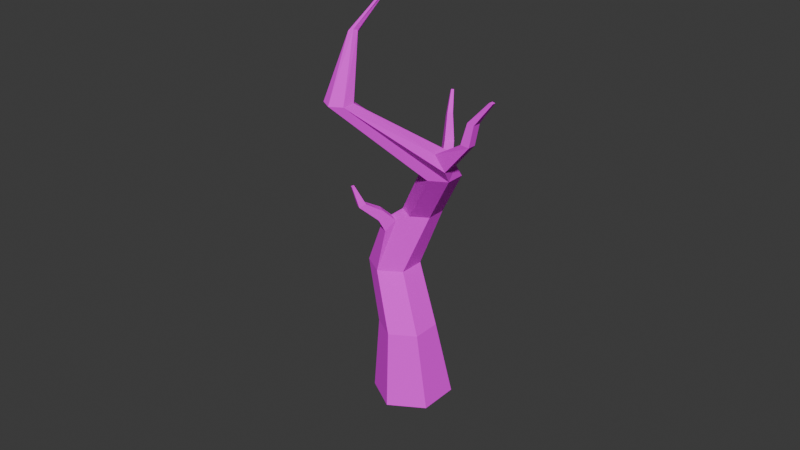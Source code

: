 # Source: bush_burned.blend  (saved by Blender 4.1.24; exported with 4.5.12 LTS)
import bpy
from mathutils import Matrix  # noqa: F401  (used for matrix-valued properties, if any)

bpy.ops.wm.read_factory_settings(use_empty=True)
scene = bpy.context.scene
scene.name = 'Scene'

# ---- collections
col_collection = bpy.data.collections.new('Collection'); scene.collection.children.link(col_collection)

# ---- images (referenced by path relative to the original .blend; pixels are not part of the script)
import os
ASSET_DIR = os.environ.get("B2B_ASSET_DIR", "")  # directory of the original .blend (textures are referenced by path, not embedded)
HERE = os.path.dirname(os.path.abspath(__file__))  # packed textures are extracted next to this script under _unpacked/

def load_image(name, relpath, width, height, colorspace="sRGB"):
    """Load a texture the original file referenced (path relative to the .blend, or extracted next to this script)."""
    p = next((c for c in (os.path.join(HERE, relpath), os.path.join(ASSET_DIR, relpath)) if relpath and os.path.exists(c)), "")
    if p:
        img = bpy.data.images.load(p, check_existing=True)
        img.name = name
    else:  # same state as the original file: an image datablock whose file is absent (Cycles renders it pink)
        img = bpy.data.images.new(name, width, height)
        img.source = "FILE"
        img.filepath = "//" + (relpath or name)
    img.colorspace_settings.name = colorspace
    return img
img_material_base_color = load_image('Material Base Color', 'DeadBush Base Color.png', 1024, 1024, 'sRGB')

# ---- materials (node trees are filled in below, after node groups)
mat_material = bpy.data.materials.new('Material')
mat_material.use_transparent_shadow = False

# ---- material node trees
mat_material.use_nodes = True; mat_material.node_tree.nodes.clear()
_N = mat_material.node_tree.nodes; _L = mat_material.node_tree.links
n0 = _N.new('ShaderNodeBsdfPrincipled'); n0.name = 'Principled BSDF'; n0.location = (10, 300)
n0.inputs[2].default_value = 0.9724
n1 = _N.new('ShaderNodeOutputMaterial'); n1.name = 'Material Output'; n1.location = (300, 300)
n2 = _N.new('ShaderNodeTexImage'); n2.name = 'Image Texture'; n2.location = (-280, 280)
n2.image = img_material_base_color
_L.new(n0.outputs[0], n1.inputs[0])
_L.new(n2.outputs[0], n0.inputs[0])
n1.is_active_output = True

# ---- world
world_world = bpy.data.worlds.new('World'); scene.world = world_world
world_world.use_nodes = True; world_world.node_tree.nodes.clear()
_N = world_world.node_tree.nodes; _L = world_world.node_tree.links
n0 = _N.new('ShaderNodeOutputWorld'); n0.name = 'World Output'; n0.location = (300, 300)
n1 = _N.new('ShaderNodeBackground'); n1.name = 'Background'; n1.location = (10, 300)
n1.inputs[0].default_value = (0.05088, 0.05088, 0.05088, 1.0)
_L.new(n1.outputs[0], n0.inputs[0])
n0.is_active_output = True
world_world.color = (0.05088, 0.05088, 0.05088)
world_world.use_sun_shadow = False
world_world.sun_shadow_jitter_overblur = 0.0

# ---- meshes
me_cube_001 = bpy.data.meshes.new('Cube.001')
me_cube_001.from_pydata([(-0.7328, 2.038, 0.7781), (-0.6562, 1.973, 0.9841), (-0.5722, 1.669, 0.5993), (-0.5803, 2.13, 0.6339), (-0.3512, 2.157, 0.6956), (-0.4619, 1.735, 0.495), (-0.2962, 1.755, 0.5396), (-0.4459, 1.506, 0.2197), (-0.2957, 1.524, 0.2602), (-0.5458, 1.446, 0.3143), (-0.4485, 1.103, 0.249), (-0.3358, 1.116, 0.2794), (-0.5235, 1.057, 0.32), (-0.2713, 0.7106, 0.3828), (-0.1635, 0.7233, 0.4118), (-0.3441, 0.6652, 0.4554), (0.2411, 0.5222, 0.01114), (0.3166, 0.5311, 0.03147), (0.1902, 0.4905, 0.06196), (0.1208, 0.2616, -0.1758), (0.1484, 0.2582, -0.1813), (0.1071, 0.2426, -0.1599), (0.1486, 0.2168, -0.155), (0.121, 0.2201, -0.1495), (0.1623, 0.2358, -0.171), (0.2901, 0.4765, 0.1534), (0.2147, 0.4676, 0.1331), (0.3411, 0.5083, 0.1026), (-0.2012, 0.6453, 0.5862), (-0.3091, 0.6326, 0.5571), (-0.1284, 0.6907, 0.5135), (-0.3731, 1.039, 0.4517), (-0.4858, 1.025, 0.4213), (-0.2981, 1.084, 0.3807), (-0.3454, 1.421, 0.4898), (-0.4956, 1.404, 0.4493), (-0.2454, 1.482, 0.3952), (-0.3511, 1.642, 0.7929), (-0.5168, 1.622, 0.7483), (-0.4271, 2.0, 1.046), (-0.2408, 1.708, 0.6886), (-0.2746, 2.092, 0.9016), (-0.07574, 0.5023, 0.5209), (-0.1763, 0.4978, 0.5066), (-0.1252, 0.5674, 0.5936), (-0.2301, 0.5655, 0.5511), (-0.08401, 0.3509, 0.6299), (-0.1448, 0.3445, 0.6157), (-0.1042, 0.3411, 0.6711), (-0.1505, 0.3345, 0.6599), (-0.07071, 0.2244, 0.614), (-0.1244, 0.2214, 0.5932), (-0.08387, 0.218, 0.6486), (-0.1302, 0.2113, 0.6374), (-0.07868, 0.05818, 0.6693), (-0.1033, 0.0556, 0.6635), (-0.08686, 0.0542, 0.686), (-0.1056, 0.05151, 0.6815), (-0.5363, 0.869, 0.313), (-0.4867, 0.8999, 0.2635), (-0.45, 0.8337, 0.2991), (-0.4927, 0.8071, 0.3417), (-0.6081, 0.7634, 0.1675), (-0.5685, 0.7881, 0.128), (-0.5393, 0.7353, 0.1564), (-0.5733, 0.7141, 0.1903), (-0.5874, 0.6193, 0.08194), (-0.5639, 0.634, 0.0585), (-0.5465, 0.6026, 0.07533), (-0.5667, 0.59, 0.09548), (-0.6293, 0.5285, -0.02737), (-0.6178, 0.5356, -0.03878), (-0.6094, 0.5203, -0.03059), (-0.6192, 0.5142, -0.02078), (0.05439, 0.03132, -0.1778), (0.06852, 0.03168, -0.1767), (0.04672, 0.02424, -0.1682), (0.06732, 0.01789, -0.1564), (0.05319, 0.01752, -0.1575), (0.07498, 0.02497, -0.166), (-0.2375, 1.239, 0.2756), (-0.2109, 1.217, 0.347), (-0.2528, 1.142, 0.345), (-0.2793, 1.164, 0.2739), (-0.1801, 1.178, 0.2579), (-0.1604, 1.161, 0.3108), (-0.1705, 1.099, 0.3013), (-0.1901, 1.115, 0.2487), (-0.05799, 1.127, 0.2107), (-0.04821, 1.116, 0.2404), (-0.07721, 1.086, 0.2492), (-0.0908, 1.102, 0.208), (-0.001977, 1.026, 0.1568), (0.003373, 1.02, 0.173), (-0.009462, 1.011, 0.1726), (-0.01348, 1.015, 0.1604)], [], [(0, 1, 39, 41, 4, 3), (0, 2, 38, 1), (3, 5, 2, 0), (4, 6, 5, 3), (5, 6, 8, 7), (2, 5, 7, 9), (7, 8, 11, 10), (9, 7, 10, 12), (10, 11, 14, 13), (12, 10, 59, 58), (13, 14, 17, 16), (15, 13, 16, 18), (16, 17, 20, 19), (18, 16, 19, 21), (23, 21, 76, 78), (19, 20, 75, 74), (25, 26, 23, 22), (27, 25, 22, 24), (28, 29, 45, 44), (30, 28, 25, 27), (31, 32, 29, 28), (33, 31, 28, 30), (34, 35, 32, 31), (36, 34, 31, 33), (37, 38, 35, 34), (40, 37, 34, 36), (1, 38, 37, 39), (39, 37, 40, 41), (41, 40, 6, 4), (6, 40, 36, 8), (38, 2, 9, 35), (33, 11, 83, 82), (35, 9, 12, 32), (11, 33, 30, 14), (32, 12, 15, 29), (14, 30, 27, 17), (29, 15, 18, 26), (17, 27, 24, 20), (26, 18, 21, 23), (45, 43, 47, 49), (25, 28, 44, 42), (29, 26, 43, 45), (26, 25, 42, 43), (48, 49, 53, 52), (42, 44, 48, 46), (44, 45, 49, 48), (43, 42, 46, 47), (52, 53, 57, 56), (47, 46, 50, 51), (49, 47, 51, 53), (46, 48, 52, 50), (56, 57, 55, 54), (51, 50, 54, 55), (53, 51, 55, 57), (50, 52, 56, 54), (60, 61, 65, 64), (15, 12, 58, 61), (13, 15, 61, 60), (10, 13, 60, 59), (62, 63, 67, 66), (58, 59, 63, 62), (61, 58, 62, 65), (59, 60, 64, 63), (69, 66, 70, 73), (65, 62, 66, 69), (63, 64, 68, 67), (64, 65, 69, 68), (70, 71, 72, 73), (67, 68, 72, 71), (68, 69, 73, 72), (66, 67, 71, 70), (77, 74, 75, 79), (78, 76, 74, 77), (22, 23, 78, 77), (21, 19, 74, 76), (24, 22, 77, 79), (20, 24, 79, 75), (82, 83, 87, 86), (8, 36, 81, 80), (11, 8, 80, 83), (36, 33, 82, 81), (87, 84, 88, 91), (80, 81, 85, 84), (83, 80, 84, 87), (81, 82, 86, 85), (89, 90, 94, 93), (85, 86, 90, 89), (86, 87, 91, 90), (84, 85, 89, 88), (92, 93, 94, 95), (90, 91, 95, 94), (88, 89, 93, 92), (91, 88, 92, 95)])
_uv = me_cube_001.uv_layers.new(name='UVMap')
_uv.uv.foreach_set('vector', [0.3098, 0.6958, 0.3859, 0.6566, 0.4621, 0.7031, 0.4621, 0.7888, 0.3859, 0.8279, 0.3098, 0.7814, 0.4366, 0.007438, 0.4433, 0.1689, 0.3831, 0.1681, 0.3535, 0.006405, 0.6593, 0.006681, 0.6553, 0.1686, 0.6025, 0.1684, 0.5862, 0.006405, 0.7382, 0.01824, 0.7124, 0.177, 0.6553, 0.1686, 0.6593, 0.006681, 0.6553, 0.1686, 0.7124, 0.177, 0.6978, 0.2828, 0.6461, 0.2752, 0.6025, 0.1684, 0.6553, 0.1686, 0.6461, 0.2752, 0.5982, 0.275, 0.6461, 0.2752, 0.6978, 0.2828, 0.6283, 0.4158, 0.5895, 0.4101, 0.5982, 0.275, 0.6461, 0.2752, 0.5895, 0.4101, 0.5535, 0.41, 0.5895, 0.4101, 0.6283, 0.4158, 0.6274, 0.5573, 0.5903, 0.5518, 0.5535, 0.41, 0.5895, 0.4101, 0.5484, 0.4735, 0.5243, 0.4735, 0.7211, 0.5701, 0.7501, 0.6005, 0.7414, 0.7845, 0.7211, 0.7633, 0.4749, 0.6566, 0.4981, 0.6832, 0.4911, 0.9184, 0.4749, 0.8998, 0.9286, 0.7916, 0.9507, 0.7775, 0.9503, 0.9024, 0.94, 0.9048, 0.8914, 0.01399, 0.9106, 0.01883, 0.9178, 0.1302, 0.9097, 0.1315, 0.901, 0.1366, 0.9097, 0.1315, 0.8688, 0.1943, 0.8637, 0.1943, 0.94, 0.9048, 0.9503, 0.9024, 0.9507, 0.9915, 0.9461, 0.9936, 0.03493, 0.6944, 0.05513, 0.6954, 0.06103, 0.8106, 0.05204, 0.8141, 0.006405, 0.6927, 0.03493, 0.6944, 0.05204, 0.8141, 0.04271, 0.8103, 0.2433, 0.5523, 0.2722, 0.5538, 0.2551, 0.5826, 0.2308, 0.5831, 0.2025, 0.55, 0.2433, 0.5523, 0.03493, 0.6944, 0.006405, 0.6927, 0.7578, 0.9056, 0.7211, 0.9296, 0.7211, 0.8203, 0.7562, 0.7973, 0.183, 0.4195, 0.2241, 0.4219, 0.2433, 0.5523, 0.2025, 0.55, 0.1774, 0.2859, 0.2176, 0.288, 0.2543, 0.4234, 0.2241, 0.4219, 0.1226, 0.2828, 0.1774, 0.2859, 0.2241, 0.4219, 0.183, 0.4195, 0.2086, 0.1716, 0.253, 0.1738, 0.2176, 0.288, 0.1774, 0.2859, 0.1482, 0.1681, 0.2086, 0.1716, 0.1774, 0.2859, 0.1226, 0.2828, 0.297, 0.01428, 0.253, 0.1738, 0.2086, 0.1716, 0.2356, 0.01119, 0.2356, 0.01119, 0.2086, 0.1716, 0.1482, 0.1681, 0.152, 0.006405, 0.8396, 0.006405, 0.8509, 0.1705, 0.7909, 0.1848, 0.7566, 0.02611, 0.7909, 0.1848, 0.8509, 0.1705, 0.8054, 0.3007, 0.751, 0.3136, 0.3831, 0.1681, 0.4433, 0.1689, 0.5115, 0.2859, 0.457, 0.2852, 0.751, 0.4378, 0.7931, 0.4378, 0.793, 0.4629, 0.7634, 0.4629, 0.457, 0.2852, 0.5115, 0.2859, 0.457, 0.4189, 0.4161, 0.4183, 0.9607, 0.7647, 0.9286, 0.7377, 0.9288, 0.5701, 0.9607, 0.597, 0.4161, 0.4183, 0.457, 0.4189, 0.3508, 0.5461, 0.3098, 0.5456, 0.7501, 0.6005, 0.7909, 0.5906, 0.7699, 0.7776, 0.7414, 0.7845, 0.8758, 0.5701, 0.9158, 0.583, 0.9038, 0.792, 0.8758, 0.783, 0.8818, 0.2192, 0.9086, 0.2076, 0.8737, 0.3534, 0.8637, 0.3499, 0.8637, 0.006405, 0.8914, 0.01399, 0.9097, 0.1315, 0.901, 0.1366, 0.6899, 0.7615, 0.6603, 0.7464, 0.6617, 0.6751, 0.6736, 0.6633, 0.03493, 0.6944, 0.2433, 0.5523, 0.2308, 0.5831, 0.2102, 0.6177, 0.7083, 0.7863, 0.5243, 0.7863, 0.6603, 0.7464, 0.6899, 0.7615, 0.8304, 0.795, 0.8037, 0.8072, 0.83, 0.6333, 0.863, 0.6147, 0.2655, 0.6534, 0.2782, 0.6543, 0.2826, 0.701, 0.2698, 0.7002, 0.2102, 0.6177, 0.2308, 0.5831, 0.2655, 0.6534, 0.2506, 0.6563, 0.8415, 0.4932, 0.8059, 0.5161, 0.8059, 0.4446, 0.8226, 0.4378, 0.863, 0.6147, 0.83, 0.6333, 0.8037, 0.5804, 0.8247, 0.5701, 0.8217, 0.8571, 0.8037, 0.8571, 0.8088, 0.82, 0.8161, 0.82, 0.5243, 0.8012, 0.5454, 0.7991, 0.5467, 0.8467, 0.5288, 0.8483, 0.6736, 0.6633, 0.6617, 0.6751, 0.6288, 0.6411, 0.6407, 0.6293, 0.2506, 0.6563, 0.2655, 0.6534, 0.2698, 0.7002, 0.2587, 0.703, 0.7798, 0.5423, 0.7798, 0.5496, 0.773, 0.5501, 0.773, 0.5406, 0.5288, 0.8483, 0.5467, 0.8467, 0.5329, 0.9029, 0.5243, 0.9038, 0.6407, 0.6293, 0.6288, 0.6411, 0.616, 0.5749, 0.6208, 0.5701, 0.2587, 0.703, 0.2698, 0.7002, 0.297, 0.7522, 0.2909, 0.7534, 0.8693, 0.5006, 0.8939, 0.5006, 0.8897, 0.5567, 0.8701, 0.5567, 0.3508, 0.5461, 0.457, 0.4189, 0.4349, 0.4829, 0.415, 0.5031, 0.8637, 0.4255, 0.9057, 0.4255, 0.8939, 0.5006, 0.8693, 0.5006, 0.5895, 0.4101, 0.5903, 0.5518, 0.5501, 0.497, 0.5484, 0.4735, 0.7706, 0.7996, 0.7897, 0.7973, 0.782, 0.8586, 0.7706, 0.86, 0.5595, 0.7991, 0.5881, 0.7991, 0.5842, 0.8512, 0.5613, 0.8512, 0.415, 0.5031, 0.4349, 0.4829, 0.4743, 0.5339, 0.4584, 0.55, 0.9327, 0.2076, 0.9636, 0.2122, 0.9461, 0.2795, 0.9214, 0.2758, 0.4746, 0.6057, 0.484, 0.5962, 0.5115, 0.6392, 0.5069, 0.6438, 0.4584, 0.55, 0.4743, 0.5339, 0.484, 0.5962, 0.4746, 0.6057, 0.9214, 0.2758, 0.9461, 0.2795, 0.9636, 0.3346, 0.949, 0.3325, 0.6009, 0.7991, 0.62, 0.7991, 0.6185, 0.8545, 0.6072, 0.8545, 0.8662, 0.8655, 0.8596, 0.8656, 0.8616, 0.8606, 0.8673, 0.8604, 0.949, 0.3325, 0.9636, 0.3346, 0.9536, 0.3867, 0.9465, 0.3856, 0.8596, 0.8203, 0.8713, 0.82, 0.8673, 0.8604, 0.8616, 0.8606, 0.3098, 0.8407, 0.3233, 0.8407, 0.3189, 0.8761, 0.3123, 0.8761, 0.7556, 0.5406, 0.7556, 0.5509, 0.751, 0.5483, 0.751, 0.5432, 0.7602, 0.5432, 0.7602, 0.5483, 0.7556, 0.5509, 0.7556, 0.5406, 0.05204, 0.8141, 0.06103, 0.8106, 0.1041, 0.8778, 0.1, 0.8784, 0.9097, 0.1315, 0.9178, 0.1302, 0.8727, 0.1948, 0.8688, 0.1943, 0.04271, 0.8103, 0.05204, 0.8141, 0.1, 0.8784, 0.09507, 0.8776, 0.8637, 0.3499, 0.8737, 0.3534, 0.9086, 0.4118, 0.9034, 0.4127, 0.7634, 0.4629, 0.793, 0.4629, 0.7852, 0.491, 0.7634, 0.491, 0.751, 0.3136, 0.8054, 0.3007, 0.8434, 0.3942, 0.8147, 0.4011, 0.6283, 0.4158, 0.6978, 0.2828, 0.6789, 0.3854, 0.6545, 0.4064, 0.1226, 0.2828, 0.183, 0.4195, 0.1559, 0.4066, 0.1347, 0.3828, 0.6801, 0.4359, 0.6914, 0.4148, 0.7293, 0.451, 0.7149, 0.456, 0.8147, 0.4011, 0.8434, 0.3942, 0.8509, 0.4199, 0.8296, 0.425, 0.6545, 0.4064, 0.6789, 0.3854, 0.6914, 0.4148, 0.6801, 0.4359, 0.1347, 0.3828, 0.1559, 0.4066, 0.128, 0.432, 0.1193, 0.4097, 0.07776, 0.4411, 0.09167, 0.4485, 0.06603, 0.4883, 0.06113, 0.4859, 0.1193, 0.4097, 0.128, 0.432, 0.09167, 0.4485, 0.07776, 0.4411, 0.7634, 0.491, 0.7852, 0.491, 0.7852, 0.5278, 0.768, 0.5269, 0.6328, 0.7991, 0.6548, 0.7991, 0.65, 0.8389, 0.6376, 0.8396, 0.7926, 0.5501, 0.7926, 0.5434, 0.798, 0.5439, 0.798, 0.549, 0.6676, 0.7991, 0.6846, 0.7992, 0.6846, 0.8407, 0.6795, 0.8407, 0.8345, 0.82, 0.8468, 0.82, 0.8445, 0.865, 0.8378, 0.865, 0.7149, 0.456, 0.7293, 0.451, 0.7382, 0.4973, 0.7326, 0.4992])
me_cube_001.materials.append(mat_material)
me_cube_001.update()

# ---- objects
ob_cube_001 = bpy.data.objects.new('Cube.001', me_cube_001)

# ---- transforms, parenting, visibility, modifiers, constraints
ob_cube_001.location = (0.2417, -0.03822, 6.05)
ob_cube_001.rotation_euler = (-1.95, -0.2064, -1.77)
ob_cube_001.scale = (2.667, 2.667, 2.667)

# ---- collection membership
col_collection.objects.link(ob_cube_001)

# ---- scene / render settings (as saved in the file)
scene.frame_start = 1; scene.frame_end = 250; scene.frame_set(1)
scene.render.engine = 'BLENDER_EEVEE_NEXT'
scene.cycles.sampling_pattern = 'TABULATED_SOBOL'
scene.eevee.ray_tracing_options.trace_max_roughness = 0.0
bpy.context.view_layer.update()

# ---- added for rendering (the .blend has no active camera and no usable light): camera, sun
cam_auto = bpy.data.cameras.new('AutoCamera')
cam_auto.lens = 50.0
cam_auto.sensor_width = 36.0
cam_auto.clip_end = 1000.0
ob_auto_camera = bpy.data.objects.new('AutoCamera', cam_auto)
scene.collection.objects.link(ob_auto_camera)
ob_auto_camera.location = (9.45592, -11.2542, 10.2817)
ob_auto_camera.rotation_euler = (1.09748, -7.21219e-08, 0.694738)
scene.camera = ob_auto_camera
light_auto_sun = bpy.data.lights.new('AutoSun', 'SUN')
light_auto_sun.energy = 3.0
light_auto_sun.angle = 0.0523599
ob_auto_sun = bpy.data.objects.new('AutoSun', light_auto_sun)
scene.collection.objects.link(ob_auto_sun)
ob_auto_sun.rotation_euler = (0.872665, 0.174533, 0.523599)
bpy.context.view_layer.update()
